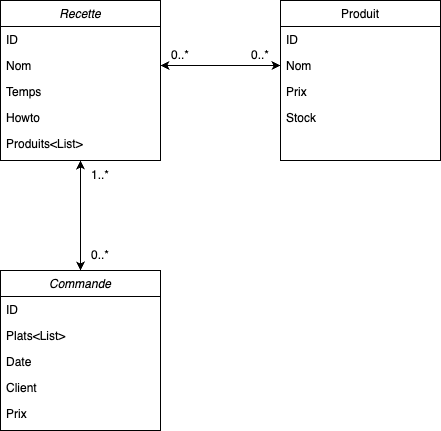

The diagram above was exported from draw.io. Its source (the exported page's mxGraphModel, read from the mxfile embedded in the PNG):
<mxGraphModel dx="1018" dy="690" grid="1" gridSize="10" guides="1" tooltips="1" connect="1" arrows="1" fold="1" page="1" pageScale="1" pageWidth="827" pageHeight="1169" math="0" shadow="0">
  <root>
    <mxCell id="WIyWlLk6GJQsqaUBKTNV-0" />
    <mxCell id="WIyWlLk6GJQsqaUBKTNV-1" parent="WIyWlLk6GJQsqaUBKTNV-0" />
    <mxCell id="zkfFHV4jXpPFQw0GAbJ--0" value="Recette" style="swimlane;fontStyle=2;align=center;verticalAlign=top;childLayout=stackLayout;horizontal=1;startSize=26;horizontalStack=0;resizeParent=1;resizeLast=0;collapsible=1;marginBottom=0;rounded=0;shadow=0;strokeWidth=1;" parent="WIyWlLk6GJQsqaUBKTNV-1" vertex="1">
      <mxGeometry x="220" y="120" width="160" height="160" as="geometry">
        <mxRectangle x="230" y="140" width="160" height="26" as="alternateBounds" />
      </mxGeometry>
    </mxCell>
    <mxCell id="zkfFHV4jXpPFQw0GAbJ--1" value="ID" style="text;align=left;verticalAlign=top;spacingLeft=4;spacingRight=4;overflow=hidden;rotatable=0;points=[[0,0.5],[1,0.5]];portConstraint=eastwest;" parent="zkfFHV4jXpPFQw0GAbJ--0" vertex="1">
      <mxGeometry y="26" width="160" height="26" as="geometry" />
    </mxCell>
    <mxCell id="zkfFHV4jXpPFQw0GAbJ--2" value="Nom" style="text;align=left;verticalAlign=top;spacingLeft=4;spacingRight=4;overflow=hidden;rotatable=0;points=[[0,0.5],[1,0.5]];portConstraint=eastwest;rounded=0;shadow=0;html=0;" parent="zkfFHV4jXpPFQw0GAbJ--0" vertex="1">
      <mxGeometry y="52" width="160" height="26" as="geometry" />
    </mxCell>
    <mxCell id="DNBAvQMFqY_R8rr6aTh3-0" value="Temps" style="text;align=left;verticalAlign=top;spacingLeft=4;spacingRight=4;overflow=hidden;rotatable=0;points=[[0,0.5],[1,0.5]];portConstraint=eastwest;rounded=0;shadow=0;html=0;" vertex="1" parent="zkfFHV4jXpPFQw0GAbJ--0">
      <mxGeometry y="78" width="160" height="26" as="geometry" />
    </mxCell>
    <mxCell id="DNBAvQMFqY_R8rr6aTh3-1" value="Howto" style="text;align=left;verticalAlign=top;spacingLeft=4;spacingRight=4;overflow=hidden;rotatable=0;points=[[0,0.5],[1,0.5]];portConstraint=eastwest;rounded=0;shadow=0;html=0;" vertex="1" parent="zkfFHV4jXpPFQw0GAbJ--0">
      <mxGeometry y="104" width="160" height="26" as="geometry" />
    </mxCell>
    <mxCell id="zkfFHV4jXpPFQw0GAbJ--3" value="Produits&lt;List&gt;" style="text;align=left;verticalAlign=top;spacingLeft=4;spacingRight=4;overflow=hidden;rotatable=0;points=[[0,0.5],[1,0.5]];portConstraint=eastwest;rounded=0;shadow=0;html=0;" parent="zkfFHV4jXpPFQw0GAbJ--0" vertex="1">
      <mxGeometry y="130" width="160" height="26" as="geometry" />
    </mxCell>
    <mxCell id="zkfFHV4jXpPFQw0GAbJ--17" value="Produit" style="swimlane;fontStyle=0;align=center;verticalAlign=top;childLayout=stackLayout;horizontal=1;startSize=26;horizontalStack=0;resizeParent=1;resizeLast=0;collapsible=1;marginBottom=0;rounded=0;shadow=0;strokeWidth=1;" parent="WIyWlLk6GJQsqaUBKTNV-1" vertex="1">
      <mxGeometry x="500" y="120" width="160" height="160" as="geometry">
        <mxRectangle x="550" y="140" width="160" height="26" as="alternateBounds" />
      </mxGeometry>
    </mxCell>
    <mxCell id="zkfFHV4jXpPFQw0GAbJ--18" value="ID" style="text;align=left;verticalAlign=top;spacingLeft=4;spacingRight=4;overflow=hidden;rotatable=0;points=[[0,0.5],[1,0.5]];portConstraint=eastwest;" parent="zkfFHV4jXpPFQw0GAbJ--17" vertex="1">
      <mxGeometry y="26" width="160" height="26" as="geometry" />
    </mxCell>
    <mxCell id="zkfFHV4jXpPFQw0GAbJ--19" value="Nom" style="text;align=left;verticalAlign=top;spacingLeft=4;spacingRight=4;overflow=hidden;rotatable=0;points=[[0,0.5],[1,0.5]];portConstraint=eastwest;rounded=0;shadow=0;html=0;" parent="zkfFHV4jXpPFQw0GAbJ--17" vertex="1">
      <mxGeometry y="52" width="160" height="26" as="geometry" />
    </mxCell>
    <mxCell id="DNBAvQMFqY_R8rr6aTh3-2" value="Prix" style="text;align=left;verticalAlign=top;spacingLeft=4;spacingRight=4;overflow=hidden;rotatable=0;points=[[0,0.5],[1,0.5]];portConstraint=eastwest;rounded=0;shadow=0;html=0;" vertex="1" parent="zkfFHV4jXpPFQw0GAbJ--17">
      <mxGeometry y="78" width="160" height="26" as="geometry" />
    </mxCell>
    <mxCell id="DNBAvQMFqY_R8rr6aTh3-3" value="Stock" style="text;align=left;verticalAlign=top;spacingLeft=4;spacingRight=4;overflow=hidden;rotatable=0;points=[[0,0.5],[1,0.5]];portConstraint=eastwest;rounded=0;shadow=0;html=0;" vertex="1" parent="zkfFHV4jXpPFQw0GAbJ--17">
      <mxGeometry y="104" width="160" height="26" as="geometry" />
    </mxCell>
    <mxCell id="DNBAvQMFqY_R8rr6aTh3-4" value="Commande" style="swimlane;fontStyle=2;align=center;verticalAlign=top;childLayout=stackLayout;horizontal=1;startSize=26;horizontalStack=0;resizeParent=1;resizeLast=0;collapsible=1;marginBottom=0;rounded=0;shadow=0;strokeWidth=1;" vertex="1" parent="WIyWlLk6GJQsqaUBKTNV-1">
      <mxGeometry x="220" y="390" width="160" height="160" as="geometry">
        <mxRectangle x="230" y="140" width="160" height="26" as="alternateBounds" />
      </mxGeometry>
    </mxCell>
    <mxCell id="DNBAvQMFqY_R8rr6aTh3-5" value="ID" style="text;align=left;verticalAlign=top;spacingLeft=4;spacingRight=4;overflow=hidden;rotatable=0;points=[[0,0.5],[1,0.5]];portConstraint=eastwest;" vertex="1" parent="DNBAvQMFqY_R8rr6aTh3-4">
      <mxGeometry y="26" width="160" height="26" as="geometry" />
    </mxCell>
    <mxCell id="DNBAvQMFqY_R8rr6aTh3-6" value="Plats&lt;List&gt;" style="text;align=left;verticalAlign=top;spacingLeft=4;spacingRight=4;overflow=hidden;rotatable=0;points=[[0,0.5],[1,0.5]];portConstraint=eastwest;rounded=0;shadow=0;html=0;" vertex="1" parent="DNBAvQMFqY_R8rr6aTh3-4">
      <mxGeometry y="52" width="160" height="26" as="geometry" />
    </mxCell>
    <mxCell id="DNBAvQMFqY_R8rr6aTh3-7" value="Date" style="text;align=left;verticalAlign=top;spacingLeft=4;spacingRight=4;overflow=hidden;rotatable=0;points=[[0,0.5],[1,0.5]];portConstraint=eastwest;rounded=0;shadow=0;html=0;" vertex="1" parent="DNBAvQMFqY_R8rr6aTh3-4">
      <mxGeometry y="78" width="160" height="26" as="geometry" />
    </mxCell>
    <mxCell id="DNBAvQMFqY_R8rr6aTh3-8" value="Client" style="text;align=left;verticalAlign=top;spacingLeft=4;spacingRight=4;overflow=hidden;rotatable=0;points=[[0,0.5],[1,0.5]];portConstraint=eastwest;rounded=0;shadow=0;html=0;" vertex="1" parent="DNBAvQMFqY_R8rr6aTh3-4">
      <mxGeometry y="104" width="160" height="26" as="geometry" />
    </mxCell>
    <mxCell id="DNBAvQMFqY_R8rr6aTh3-9" value="Prix" style="text;align=left;verticalAlign=top;spacingLeft=4;spacingRight=4;overflow=hidden;rotatable=0;points=[[0,0.5],[1,0.5]];portConstraint=eastwest;rounded=0;shadow=0;html=0;" vertex="1" parent="DNBAvQMFqY_R8rr6aTh3-4">
      <mxGeometry y="130" width="160" height="26" as="geometry" />
    </mxCell>
    <mxCell id="DNBAvQMFqY_R8rr6aTh3-10" value="" style="endArrow=classic;startArrow=classic;html=1;rounded=0;entryX=0.5;entryY=1;entryDx=0;entryDy=0;exitX=0.5;exitY=0;exitDx=0;exitDy=0;" edge="1" parent="WIyWlLk6GJQsqaUBKTNV-1" source="DNBAvQMFqY_R8rr6aTh3-4" target="zkfFHV4jXpPFQw0GAbJ--0">
      <mxGeometry width="50" height="50" relative="1" as="geometry">
        <mxPoint x="280" y="360" as="sourcePoint" />
        <mxPoint x="330" y="310" as="targetPoint" />
      </mxGeometry>
    </mxCell>
    <mxCell id="DNBAvQMFqY_R8rr6aTh3-11" value="1..*" style="text;html=1;strokeColor=none;fillColor=none;align=center;verticalAlign=middle;whiteSpace=wrap;rounded=0;" vertex="1" parent="WIyWlLk6GJQsqaUBKTNV-1">
      <mxGeometry x="290" y="280" width="60" height="30" as="geometry" />
    </mxCell>
    <mxCell id="DNBAvQMFqY_R8rr6aTh3-12" value="0..*" style="text;html=1;strokeColor=none;fillColor=none;align=center;verticalAlign=middle;whiteSpace=wrap;rounded=0;" vertex="1" parent="WIyWlLk6GJQsqaUBKTNV-1">
      <mxGeometry x="290" y="360" width="60" height="30" as="geometry" />
    </mxCell>
    <mxCell id="DNBAvQMFqY_R8rr6aTh3-13" value="" style="endArrow=classic;startArrow=classic;html=1;rounded=0;exitX=1;exitY=0.5;exitDx=0;exitDy=0;entryX=0;entryY=0.5;entryDx=0;entryDy=0;" edge="1" parent="WIyWlLk6GJQsqaUBKTNV-1" source="zkfFHV4jXpPFQw0GAbJ--2" target="zkfFHV4jXpPFQw0GAbJ--19">
      <mxGeometry width="50" height="50" relative="1" as="geometry">
        <mxPoint x="420" y="230" as="sourcePoint" />
        <mxPoint x="470" y="180" as="targetPoint" />
      </mxGeometry>
    </mxCell>
    <mxCell id="DNBAvQMFqY_R8rr6aTh3-14" value="0..*" style="text;html=1;strokeColor=none;fillColor=none;align=center;verticalAlign=middle;whiteSpace=wrap;rounded=0;" vertex="1" parent="WIyWlLk6GJQsqaUBKTNV-1">
      <mxGeometry x="450" y="160" width="60" height="30" as="geometry" />
    </mxCell>
    <mxCell id="DNBAvQMFqY_R8rr6aTh3-15" value="0..*" style="text;html=1;strokeColor=none;fillColor=none;align=center;verticalAlign=middle;whiteSpace=wrap;rounded=0;" vertex="1" parent="WIyWlLk6GJQsqaUBKTNV-1">
      <mxGeometry x="370" y="160" width="60" height="30" as="geometry" />
    </mxCell>
  </root>
</mxGraphModel>